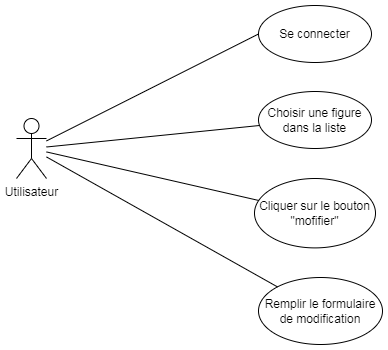

The diagram above was exported from draw.io. Its source (the exported page's mxGraphModel, read from the mxfile embedded in the PNG):
<mxGraphModel dx="1032" dy="597" grid="0" gridSize="10" guides="1" tooltips="1" connect="1" arrows="1" fold="1" page="1" pageScale="1" pageWidth="827" pageHeight="1169" math="0" shadow="0">
  <root>
    <mxCell id="0" />
    <mxCell id="1" parent="0" />
    <mxCell id="l3mnJ8l-koe_RU3Ar-2E-1" value="Utilisateur" style="shape=umlActor;verticalLabelPosition=bottom;verticalAlign=top;html=1;outlineConnect=0;" parent="1" vertex="1">
      <mxGeometry x="111" y="202" width="30" height="60" as="geometry" />
    </mxCell>
    <mxCell id="l3mnJ8l-koe_RU3Ar-2E-2" value="Se connecter" style="ellipse;whiteSpace=wrap;html=1;" parent="1" vertex="1">
      <mxGeometry x="353" y="89" width="113" height="57" as="geometry" />
    </mxCell>
    <mxCell id="l3mnJ8l-koe_RU3Ar-2E-3" value="" style="endArrow=none;html=1;rounded=0;entryX=0;entryY=0.5;entryDx=0;entryDy=0;" parent="1" source="l3mnJ8l-koe_RU3Ar-2E-1" target="l3mnJ8l-koe_RU3Ar-2E-2" edge="1">
      <mxGeometry width="50" height="50" relative="1" as="geometry">
        <mxPoint x="184" y="205.70608108108104" as="sourcePoint" />
        <mxPoint x="517" y="244" as="targetPoint" />
      </mxGeometry>
    </mxCell>
    <mxCell id="l3mnJ8l-koe_RU3Ar-2E-4" value="Choisir une figure dans la liste" style="ellipse;whiteSpace=wrap;html=1;" parent="1" vertex="1">
      <mxGeometry x="353" y="175" width="113" height="57" as="geometry" />
    </mxCell>
    <mxCell id="l3mnJ8l-koe_RU3Ar-2E-5" value="" style="endArrow=none;html=1;rounded=0;" parent="1" source="l3mnJ8l-koe_RU3Ar-2E-1" target="l3mnJ8l-koe_RU3Ar-2E-4" edge="1">
      <mxGeometry width="50" height="50" relative="1" as="geometry">
        <mxPoint x="151" y="227.42391304347825" as="sourcePoint" />
        <mxPoint x="366" y="18.5" as="targetPoint" />
      </mxGeometry>
    </mxCell>
    <mxCell id="l3mnJ8l-koe_RU3Ar-2E-6" value="Cliquer sur le bouton &quot;mofifier&quot;" style="ellipse;whiteSpace=wrap;html=1;" parent="1" vertex="1">
      <mxGeometry x="349" y="262" width="121" height="69.4" as="geometry" />
    </mxCell>
    <mxCell id="l3mnJ8l-koe_RU3Ar-2E-7" value="" style="endArrow=none;html=1;rounded=0;" parent="1" source="l3mnJ8l-koe_RU3Ar-2E-1" target="l3mnJ8l-koe_RU3Ar-2E-6" edge="1">
      <mxGeometry width="50" height="50" relative="1" as="geometry">
        <mxPoint x="141" y="311.39877141165607" as="sourcePoint" />
        <mxPoint x="366" y="105.1" as="targetPoint" />
      </mxGeometry>
    </mxCell>
    <mxCell id="l3mnJ8l-koe_RU3Ar-2E-8" value="Remplir le formulaire de modification" style="ellipse;whiteSpace=wrap;html=1;" parent="1" vertex="1">
      <mxGeometry x="353" y="361" width="124" height="67" as="geometry" />
    </mxCell>
    <mxCell id="l3mnJ8l-koe_RU3Ar-2E-9" value="" style="endArrow=none;html=1;rounded=0;" parent="1" source="l3mnJ8l-koe_RU3Ar-2E-1" target="l3mnJ8l-koe_RU3Ar-2E-8" edge="1">
      <mxGeometry width="50" height="50" relative="1" as="geometry">
        <mxPoint x="141" y="400.79877141165605" as="sourcePoint" />
        <mxPoint x="366" y="194.5" as="targetPoint" />
      </mxGeometry>
    </mxCell>
  </root>
</mxGraphModel>